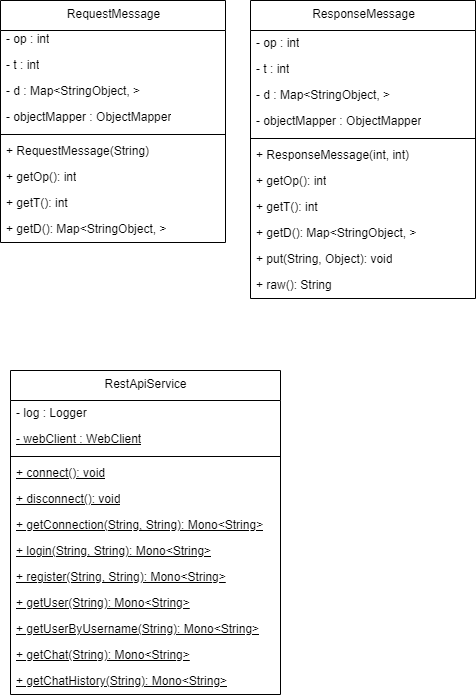

The diagram above was exported from draw.io. Its source (the exported page's mxGraphModel, read from the mxfile embedded in the PNG):
<mxGraphModel dx="1327" dy="513" grid="1" gridSize="10" guides="1" tooltips="1" connect="1" arrows="1" fold="1" page="1" pageScale="1" pageWidth="850" pageHeight="1100" math="0" shadow="0">
  <root>
    <mxCell id="0" />
    <mxCell id="1" parent="0" />
    <mxCell id="2" value="RequestMessage" style="swimlane;fontStyle=0;align=center;verticalAlign=top;childLayout=stackLayout;horizontal=1;startSize=30;horizontalStack=0;resizeParent=1;resizeParentMax=0;resizeLast=0;collapsible=0;marginBottom=0;html=1;" parent="1" vertex="1">
      <mxGeometry x="70" y="80" width="225" height="242" as="geometry" />
    </mxCell>
    <mxCell id="3" value="- op : int" style="text;html=1;strokeColor=none;fillColor=none;align=left;verticalAlign=middle;spacingLeft=4;spacingRight=4;overflow=hidden;rotatable=0;points=[[0,0.5],[1,0.5]];portConstraint=eastwest;" parent="2" vertex="1">
      <mxGeometry y="26" width="225" height="26" as="geometry" />
    </mxCell>
    <mxCell id="4" value="- t : int" style="text;html=1;strokeColor=none;fillColor=none;align=left;verticalAlign=middle;spacingLeft=4;spacingRight=4;overflow=hidden;rotatable=0;points=[[0,0.5],[1,0.5]];portConstraint=eastwest;" parent="2" vertex="1">
      <mxGeometry y="52" width="225" height="26" as="geometry" />
    </mxCell>
    <mxCell id="5" value="- d : Map&lt;String,Object&gt;&amp;lt;StringObject, &amp;gt;" style="text;html=1;strokeColor=none;fillColor=none;align=left;verticalAlign=middle;spacingLeft=4;spacingRight=4;overflow=hidden;rotatable=0;points=[[0,0.5],[1,0.5]];portConstraint=eastwest;" parent="2" vertex="1">
      <mxGeometry y="78" width="225" height="26" as="geometry" />
    </mxCell>
    <mxCell id="6" value="- objectMapper : ObjectMapper" style="text;html=1;strokeColor=none;fillColor=none;align=left;verticalAlign=middle;spacingLeft=4;spacingRight=4;overflow=hidden;rotatable=0;points=[[0,0.5],[1,0.5]];portConstraint=eastwest;" parent="2" vertex="1">
      <mxGeometry y="104" width="225" height="26" as="geometry" />
    </mxCell>
    <mxCell id="7" style="line;strokeWidth=1;fillColor=none;align=left;verticalAlign=middle;spacingTop=-1;spacingLeft=3;spacingRight=3;rotatable=0;labelPosition=right;points=[];portConstraint=eastwest;" parent="2" vertex="1">
      <mxGeometry y="130" width="225" height="8" as="geometry" />
    </mxCell>
    <mxCell id="8" value="+ RequestMessage(String)" style="text;html=1;strokeColor=none;fillColor=none;align=left;verticalAlign=middle;spacingLeft=4;spacingRight=4;overflow=hidden;rotatable=0;points=[[0,0.5],[1,0.5]];portConstraint=eastwest;" parent="2" vertex="1">
      <mxGeometry y="138" width="225" height="26" as="geometry" />
    </mxCell>
    <mxCell id="9" value="+ getOp(): int" style="text;html=1;strokeColor=none;fillColor=none;align=left;verticalAlign=middle;spacingLeft=4;spacingRight=4;overflow=hidden;rotatable=0;points=[[0,0.5],[1,0.5]];portConstraint=eastwest;" parent="2" vertex="1">
      <mxGeometry y="164" width="225" height="26" as="geometry" />
    </mxCell>
    <mxCell id="10" value="+ getT(): int" style="text;html=1;strokeColor=none;fillColor=none;align=left;verticalAlign=middle;spacingLeft=4;spacingRight=4;overflow=hidden;rotatable=0;points=[[0,0.5],[1,0.5]];portConstraint=eastwest;" parent="2" vertex="1">
      <mxGeometry y="190" width="225" height="26" as="geometry" />
    </mxCell>
    <mxCell id="11" value="+ getD(): Map&lt;String,Object&gt;&amp;lt;StringObject, &amp;gt;" style="text;html=1;strokeColor=none;fillColor=none;align=left;verticalAlign=middle;spacingLeft=4;spacingRight=4;overflow=hidden;rotatable=0;points=[[0,0.5],[1,0.5]];portConstraint=eastwest;" parent="2" vertex="1">
      <mxGeometry y="216" width="225" height="26" as="geometry" />
    </mxCell>
    <mxCell id="12" value="ResponseMessage" style="swimlane;fontStyle=0;align=center;verticalAlign=top;childLayout=stackLayout;horizontal=1;startSize=30;horizontalStack=0;resizeParent=1;resizeParentMax=0;resizeLast=0;collapsible=0;marginBottom=0;html=1;" parent="1" vertex="1">
      <mxGeometry x="320" y="80" width="225" height="298" as="geometry" />
    </mxCell>
    <mxCell id="13" value="- op : int" style="text;html=1;strokeColor=none;fillColor=none;align=left;verticalAlign=middle;spacingLeft=4;spacingRight=4;overflow=hidden;rotatable=0;points=[[0,0.5],[1,0.5]];portConstraint=eastwest;" parent="12" vertex="1">
      <mxGeometry y="30" width="225" height="26" as="geometry" />
    </mxCell>
    <mxCell id="14" value="- t : int" style="text;html=1;strokeColor=none;fillColor=none;align=left;verticalAlign=middle;spacingLeft=4;spacingRight=4;overflow=hidden;rotatable=0;points=[[0,0.5],[1,0.5]];portConstraint=eastwest;" parent="12" vertex="1">
      <mxGeometry y="56" width="225" height="26" as="geometry" />
    </mxCell>
    <mxCell id="15" value="- d : Map&lt;String,Object&gt;&amp;lt;StringObject, &amp;gt;" style="text;html=1;strokeColor=none;fillColor=none;align=left;verticalAlign=middle;spacingLeft=4;spacingRight=4;overflow=hidden;rotatable=0;points=[[0,0.5],[1,0.5]];portConstraint=eastwest;" parent="12" vertex="1">
      <mxGeometry y="82" width="225" height="26" as="geometry" />
    </mxCell>
    <mxCell id="16" value="- objectMapper : ObjectMapper" style="text;html=1;strokeColor=none;fillColor=none;align=left;verticalAlign=middle;spacingLeft=4;spacingRight=4;overflow=hidden;rotatable=0;points=[[0,0.5],[1,0.5]];portConstraint=eastwest;" parent="12" vertex="1">
      <mxGeometry y="108" width="225" height="26" as="geometry" />
    </mxCell>
    <mxCell id="17" style="line;strokeWidth=1;fillColor=none;align=left;verticalAlign=middle;spacingTop=-1;spacingLeft=3;spacingRight=3;rotatable=0;labelPosition=right;points=[];portConstraint=eastwest;" parent="12" vertex="1">
      <mxGeometry y="134" width="225" height="8" as="geometry" />
    </mxCell>
    <mxCell id="18" value="+ ResponseMessage(int, int)" style="text;html=1;strokeColor=none;fillColor=none;align=left;verticalAlign=middle;spacingLeft=4;spacingRight=4;overflow=hidden;rotatable=0;points=[[0,0.5],[1,0.5]];portConstraint=eastwest;" parent="12" vertex="1">
      <mxGeometry y="142" width="225" height="26" as="geometry" />
    </mxCell>
    <mxCell id="19" value="+ getOp(): int" style="text;html=1;strokeColor=none;fillColor=none;align=left;verticalAlign=middle;spacingLeft=4;spacingRight=4;overflow=hidden;rotatable=0;points=[[0,0.5],[1,0.5]];portConstraint=eastwest;" parent="12" vertex="1">
      <mxGeometry y="168" width="225" height="26" as="geometry" />
    </mxCell>
    <mxCell id="20" value="+ getT(): int" style="text;html=1;strokeColor=none;fillColor=none;align=left;verticalAlign=middle;spacingLeft=4;spacingRight=4;overflow=hidden;rotatable=0;points=[[0,0.5],[1,0.5]];portConstraint=eastwest;" parent="12" vertex="1">
      <mxGeometry y="194" width="225" height="26" as="geometry" />
    </mxCell>
    <mxCell id="21" value="+ getD(): Map&lt;String,Object&gt;&amp;lt;StringObject, &amp;gt;" style="text;html=1;strokeColor=none;fillColor=none;align=left;verticalAlign=middle;spacingLeft=4;spacingRight=4;overflow=hidden;rotatable=0;points=[[0,0.5],[1,0.5]];portConstraint=eastwest;" parent="12" vertex="1">
      <mxGeometry y="220" width="225" height="26" as="geometry" />
    </mxCell>
    <mxCell id="22" value="+ put(String, Object): void" style="text;html=1;strokeColor=none;fillColor=none;align=left;verticalAlign=middle;spacingLeft=4;spacingRight=4;overflow=hidden;rotatable=0;points=[[0,0.5],[1,0.5]];portConstraint=eastwest;" parent="12" vertex="1">
      <mxGeometry y="246" width="225" height="26" as="geometry" />
    </mxCell>
    <mxCell id="23" value="+ raw(): String" style="text;html=1;strokeColor=none;fillColor=none;align=left;verticalAlign=middle;spacingLeft=4;spacingRight=4;overflow=hidden;rotatable=0;points=[[0,0.5],[1,0.5]];portConstraint=eastwest;" parent="12" vertex="1">
      <mxGeometry y="272" width="225" height="26" as="geometry" />
    </mxCell>
    <mxCell id="24" value="RestApiService" style="swimlane;fontStyle=0;align=center;verticalAlign=top;childLayout=stackLayout;horizontal=1;startSize=30;horizontalStack=0;resizeParent=1;resizeParentMax=0;resizeLast=0;collapsible=0;marginBottom=0;html=1;" parent="1" vertex="1">
      <mxGeometry x="80" y="450" width="270" height="324" as="geometry" />
    </mxCell>
    <mxCell id="25" value="- log : Logger" style="text;html=1;strokeColor=none;fillColor=none;align=left;verticalAlign=middle;spacingLeft=4;spacingRight=4;overflow=hidden;rotatable=0;points=[[0,0.5],[1,0.5]];portConstraint=eastwest;" parent="24" vertex="1">
      <mxGeometry y="30" width="270" height="26" as="geometry" />
    </mxCell>
    <mxCell id="26" value="- webClient : WebClient" style="text;html=1;strokeColor=none;fillColor=none;align=left;verticalAlign=middle;spacingLeft=4;spacingRight=4;overflow=hidden;rotatable=0;points=[[0,0.5],[1,0.5]];portConstraint=eastwest;fontStyle=4;" parent="24" vertex="1">
      <mxGeometry y="56" width="270" height="26" as="geometry" />
    </mxCell>
    <mxCell id="27" style="line;strokeWidth=1;fillColor=none;align=left;verticalAlign=middle;spacingTop=-1;spacingLeft=3;spacingRight=3;rotatable=0;labelPosition=right;points=[];portConstraint=eastwest;" parent="24" vertex="1">
      <mxGeometry y="82" width="270" height="8" as="geometry" />
    </mxCell>
    <mxCell id="28" value="+ connect(): void" style="text;html=1;strokeColor=none;fillColor=none;align=left;verticalAlign=middle;spacingLeft=4;spacingRight=4;overflow=hidden;rotatable=0;points=[[0,0.5],[1,0.5]];portConstraint=eastwest;fontStyle=4;" parent="24" vertex="1">
      <mxGeometry y="90" width="270" height="26" as="geometry" />
    </mxCell>
    <mxCell id="29" value="+ disconnect(): void" style="text;html=1;strokeColor=none;fillColor=none;align=left;verticalAlign=middle;spacingLeft=4;spacingRight=4;overflow=hidden;rotatable=0;points=[[0,0.5],[1,0.5]];portConstraint=eastwest;fontStyle=4;" parent="24" vertex="1">
      <mxGeometry y="116" width="270" height="26" as="geometry" />
    </mxCell>
    <mxCell id="30" value="+ getConnection(String, String): Mono&lt;String&gt;&amp;lt;String&amp;gt;" style="text;html=1;strokeColor=none;fillColor=none;align=left;verticalAlign=middle;spacingLeft=4;spacingRight=4;overflow=hidden;rotatable=0;points=[[0,0.5],[1,0.5]];portConstraint=eastwest;fontStyle=4;" parent="24" vertex="1">
      <mxGeometry y="142" width="270" height="26" as="geometry" />
    </mxCell>
    <mxCell id="31" value="+ login(String, String): Mono&lt;String&gt;&amp;lt;String&amp;gt;" style="text;html=1;strokeColor=none;fillColor=none;align=left;verticalAlign=middle;spacingLeft=4;spacingRight=4;overflow=hidden;rotatable=0;points=[[0,0.5],[1,0.5]];portConstraint=eastwest;fontStyle=4;" parent="24" vertex="1">
      <mxGeometry y="168" width="270" height="26" as="geometry" />
    </mxCell>
    <mxCell id="32" value="+ register(String, String): Mono&lt;String&gt;&amp;lt;String&amp;gt;" style="text;html=1;strokeColor=none;fillColor=none;align=left;verticalAlign=middle;spacingLeft=4;spacingRight=4;overflow=hidden;rotatable=0;points=[[0,0.5],[1,0.5]];portConstraint=eastwest;fontStyle=4;" parent="24" vertex="1">
      <mxGeometry y="194" width="270" height="26" as="geometry" />
    </mxCell>
    <mxCell id="33" value="+ getUser(String): Mono&lt;String&gt;&amp;lt;String&amp;gt;" style="text;html=1;strokeColor=none;fillColor=none;align=left;verticalAlign=middle;spacingLeft=4;spacingRight=4;overflow=hidden;rotatable=0;points=[[0,0.5],[1,0.5]];portConstraint=eastwest;fontStyle=4;" parent="24" vertex="1">
      <mxGeometry y="220" width="270" height="26" as="geometry" />
    </mxCell>
    <mxCell id="34" value="+ getUserByUsername(String): Mono&lt;String&gt;&amp;lt;String&amp;gt;" style="text;html=1;strokeColor=none;fillColor=none;align=left;verticalAlign=middle;spacingLeft=4;spacingRight=4;overflow=hidden;rotatable=0;points=[[0,0.5],[1,0.5]];portConstraint=eastwest;fontStyle=4;" parent="24" vertex="1">
      <mxGeometry y="246" width="270" height="26" as="geometry" />
    </mxCell>
    <mxCell id="35" value="+ getChat(String): Mono&lt;String&gt;&amp;lt;String&amp;gt;" style="text;html=1;strokeColor=none;fillColor=none;align=left;verticalAlign=middle;spacingLeft=4;spacingRight=4;overflow=hidden;rotatable=0;points=[[0,0.5],[1,0.5]];portConstraint=eastwest;fontStyle=4;" parent="24" vertex="1">
      <mxGeometry y="272" width="270" height="26" as="geometry" />
    </mxCell>
    <mxCell id="36" value="+ getChatHistory(String): Mono&lt;String&gt;&amp;lt;String&amp;gt;" style="text;html=1;strokeColor=none;fillColor=none;align=left;verticalAlign=middle;spacingLeft=4;spacingRight=4;overflow=hidden;rotatable=0;points=[[0,0.5],[1,0.5]];portConstraint=eastwest;fontStyle=4;" parent="24" vertex="1">
      <mxGeometry y="298" width="270" height="26" as="geometry" />
    </mxCell>
  </root>
</mxGraphModel>